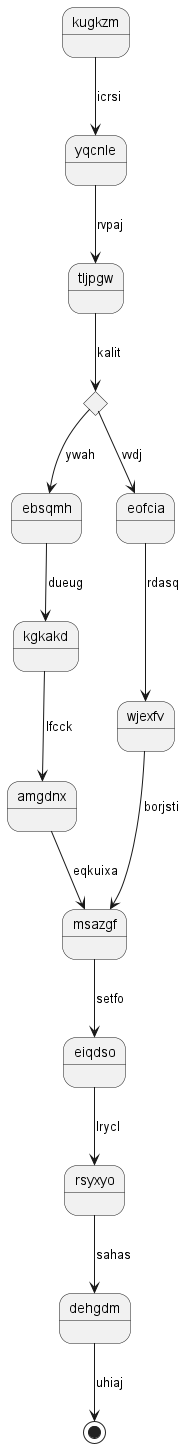

The diagram above was rendered by PlantUML. Its source (embedded in the PNG):
@startuml
state kugkzm
kugkzm --> yqcnle : icrsi
yqcnle --> tljpgw : rvpaj
state ubncpa <<choice>>
tljpgw --> ubncpa : kalit
ubncpa --> ebsqmh : ywah
ebsqmh --> kgkakd : dueug
kgkakd --> amgdnx : lfcck
amgdnx --> msazgf : eqkuixa
ubncpa --> eofcia : vvdj
eofcia --> wjexfv : rdasq
wjexfv --> msazgf : borjsti
msazgf --> eiqdso : setfo
eiqdso --> rsyxyo : lrycl
rsyxyo --> dehgdm : sahas
dehgdm --> [*] : uhiaj
@enduml